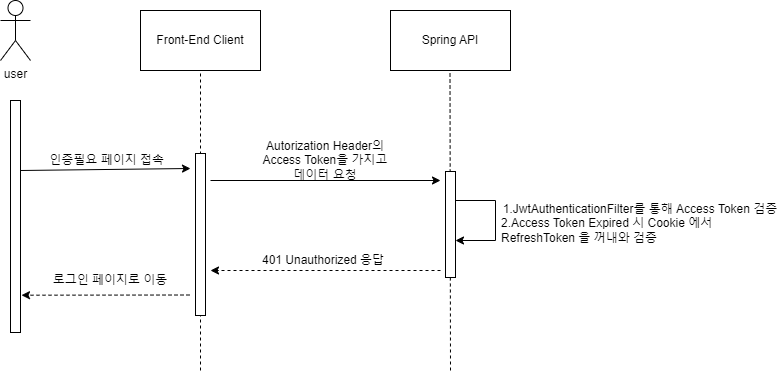

The diagram above was exported from draw.io. Its source (the exported page's mxGraphModel, read from the mxfile embedded in the PNG):
<mxGraphModel dx="1434" dy="739" grid="0" gridSize="10" guides="1" tooltips="1" connect="1" arrows="1" fold="1" page="1" pageScale="1" pageWidth="827" pageHeight="1169" background="#ffffff" math="0" shadow="0">
  <root>
    <mxCell id="0" />
    <mxCell id="1" parent="0" />
    <mxCell id="DJLONtyL9Kddb4ejLn1c-1" value="Front-End Client" style="rounded=0;whiteSpace=wrap;html=1;" vertex="1" parent="1">
      <mxGeometry x="160" y="160" width="120" height="60" as="geometry" />
    </mxCell>
    <mxCell id="DJLONtyL9Kddb4ejLn1c-2" value="Spring API" style="rounded=0;whiteSpace=wrap;html=1;" vertex="1" parent="1">
      <mxGeometry x="410" y="160" width="120" height="60" as="geometry" />
    </mxCell>
    <mxCell id="DJLONtyL9Kddb4ejLn1c-3" value="" style="endArrow=none;dashed=1;html=1;rounded=0;entryX=0.5;entryY=1;entryDx=0;entryDy=0;" edge="1" parent="1" target="DJLONtyL9Kddb4ejLn1c-1">
      <mxGeometry width="50" height="50" relative="1" as="geometry">
        <mxPoint x="220" y="520" as="sourcePoint" />
        <mxPoint x="250" y="220" as="targetPoint" />
      </mxGeometry>
    </mxCell>
    <mxCell id="DJLONtyL9Kddb4ejLn1c-4" value="" style="endArrow=none;dashed=1;html=1;rounded=0;entryX=0.5;entryY=1;entryDx=0;entryDy=0;" edge="1" parent="1">
      <mxGeometry width="50" height="50" relative="1" as="geometry">
        <mxPoint x="470" y="520" as="sourcePoint" />
        <mxPoint x="469.5" y="220" as="targetPoint" />
      </mxGeometry>
    </mxCell>
    <mxCell id="DJLONtyL9Kddb4ejLn1c-5" value="" style="rounded=0;whiteSpace=wrap;html=1;" vertex="1" parent="1">
      <mxGeometry x="465" y="321" width="10" height="106" as="geometry" />
    </mxCell>
    <mxCell id="DJLONtyL9Kddb4ejLn1c-6" value="" style="rounded=0;whiteSpace=wrap;html=1;" vertex="1" parent="1">
      <mxGeometry x="215" y="303" width="10" height="162" as="geometry" />
    </mxCell>
    <mxCell id="DJLONtyL9Kddb4ejLn1c-7" value="" style="rounded=0;whiteSpace=wrap;html=1;" vertex="1" parent="1">
      <mxGeometry x="30" y="250" width="10" height="232" as="geometry" />
    </mxCell>
    <mxCell id="DJLONtyL9Kddb4ejLn1c-8" value="user" style="shape=umlActor;verticalLabelPosition=bottom;verticalAlign=top;html=1;outlineConnect=0;" vertex="1" parent="1">
      <mxGeometry x="20" y="150" width="30" height="60" as="geometry" />
    </mxCell>
    <mxCell id="DJLONtyL9Kddb4ejLn1c-9" value="" style="endArrow=classic;html=1;rounded=0;" edge="1" parent="1">
      <mxGeometry width="50" height="50" relative="1" as="geometry">
        <mxPoint x="40" y="320" as="sourcePoint" />
        <mxPoint x="210" y="318" as="targetPoint" />
      </mxGeometry>
    </mxCell>
    <mxCell id="DJLONtyL9Kddb4ejLn1c-10" value="&amp;nbsp;인증필요 페이지 접속" style="text;html=1;strokeColor=none;fillColor=none;align=center;verticalAlign=middle;whiteSpace=wrap;rounded=0;" vertex="1" parent="1">
      <mxGeometry x="60" y="300" width="130" height="20" as="geometry" />
    </mxCell>
    <mxCell id="DJLONtyL9Kddb4ejLn1c-11" value="" style="endArrow=classic;html=1;rounded=0;" edge="1" parent="1">
      <mxGeometry width="50" height="50" relative="1" as="geometry">
        <mxPoint x="230" y="330" as="sourcePoint" />
        <mxPoint x="460" y="330" as="targetPoint" />
      </mxGeometry>
    </mxCell>
    <mxCell id="DJLONtyL9Kddb4ejLn1c-12" value="Autorization Header의 Access Token을 가지고 데이터 요청" style="text;html=1;strokeColor=none;fillColor=none;align=center;verticalAlign=middle;whiteSpace=wrap;rounded=0;" vertex="1" parent="1">
      <mxGeometry x="280" y="300" width="130" height="20" as="geometry" />
    </mxCell>
    <mxCell id="DJLONtyL9Kddb4ejLn1c-13" value="" style="endArrow=classic;html=1;rounded=0;" edge="1" parent="1">
      <mxGeometry width="50" height="50" relative="1" as="geometry">
        <mxPoint x="475" y="350" as="sourcePoint" />
        <mxPoint x="475" y="390" as="targetPoint" />
        <Array as="points">
          <mxPoint x="515" y="350" />
          <mxPoint x="515" y="390" />
        </Array>
      </mxGeometry>
    </mxCell>
    <mxCell id="DJLONtyL9Kddb4ejLn1c-14" value="1.JwtAuthenticationFilter를 통해 Access Token 검증&lt;br&gt;&lt;div style=&quot;text-align: left;&quot;&gt;&lt;span style=&quot;background-color: initial;&quot;&gt;2.Access Token Expired 시 Cookie 에서 RefreshToken 을 꺼내와 검증&lt;/span&gt;&lt;/div&gt;&lt;div style=&quot;text-align: left;&quot;&gt;&lt;br&gt;&lt;/div&gt;" style="text;html=1;strokeColor=none;fillColor=none;align=center;verticalAlign=middle;whiteSpace=wrap;rounded=0;" vertex="1" parent="1">
      <mxGeometry x="520" y="370" width="280" height="20" as="geometry" />
    </mxCell>
    <mxCell id="DJLONtyL9Kddb4ejLn1c-15" value="" style="endArrow=classic;html=1;rounded=0;dashed=1;" edge="1" parent="1">
      <mxGeometry width="50" height="50" relative="1" as="geometry">
        <mxPoint x="460" y="420" as="sourcePoint" />
        <mxPoint x="230" y="420" as="targetPoint" />
      </mxGeometry>
    </mxCell>
    <mxCell id="DJLONtyL9Kddb4ejLn1c-16" value="401 Unauthorized 응답" style="text;html=1;strokeColor=none;fillColor=none;align=left;verticalAlign=middle;whiteSpace=wrap;rounded=0;" vertex="1" parent="1">
      <mxGeometry x="280" y="400" width="130" height="20" as="geometry" />
    </mxCell>
    <mxCell id="DJLONtyL9Kddb4ejLn1c-22" value="로그인 페이지로 이동" style="text;html=1;strokeColor=none;fillColor=none;align=center;verticalAlign=middle;whiteSpace=wrap;rounded=0;" vertex="1" parent="1">
      <mxGeometry x="60" y="420" width="140" height="20" as="geometry" />
    </mxCell>
    <mxCell id="DJLONtyL9Kddb4ejLn1c-25" value="" style="endArrow=classic;html=1;rounded=0;dashed=1;entryX=1.2;entryY=0.839;entryDx=0;entryDy=0;entryPerimeter=0;" edge="1" parent="1">
      <mxGeometry width="50" height="50" relative="1" as="geometry">
        <mxPoint x="209" y="444.5" as="sourcePoint" />
        <mxPoint x="41" y="444.71000000000004" as="targetPoint" />
      </mxGeometry>
    </mxCell>
  </root>
</mxGraphModel>